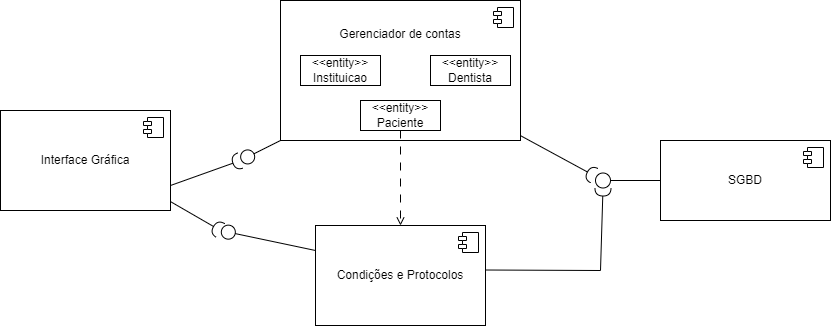

The diagram above was exported from draw.io. Its source (the exported page's mxGraphModel, read from the mxfile embedded in the PNG):
<mxGraphModel dx="2493" dy="758" grid="1" gridSize="10" guides="1" tooltips="1" connect="1" arrows="1" fold="1" page="1" pageScale="1" pageWidth="1100" pageHeight="850" background="none" math="0" shadow="0">
  <root>
    <mxCell id="0" />
    <mxCell id="1" parent="0" />
    <mxCell id="QYZDN2ljHN1GlkANd1r7-17" style="rounded=0;orthogonalLoop=1;jettySize=auto;html=1;endArrow=halfCircle;endFill=0;entryX=-0.067;entryY=0.187;entryDx=0;entryDy=0;entryPerimeter=0;" parent="1" source="QYZDN2ljHN1GlkANd1r7-3" target="QYZDN2ljHN1GlkANd1r7-36" edge="1">
      <mxGeometry relative="1" as="geometry">
        <mxPoint x="530" y="275" as="targetPoint" />
      </mxGeometry>
    </mxCell>
    <mxCell id="QYZDN2ljHN1GlkANd1r7-3" value="Gerenciador de contas&lt;br&gt;&lt;br&gt;&lt;br&gt;&lt;br&gt;&lt;br&gt;&lt;br&gt;" style="html=1;dropTarget=0;whiteSpace=wrap;" parent="1" vertex="1">
      <mxGeometry x="220" y="100" width="240" height="140" as="geometry" />
    </mxCell>
    <mxCell id="QYZDN2ljHN1GlkANd1r7-4" value="" style="shape=module;jettyWidth=8;jettyHeight=4;" parent="QYZDN2ljHN1GlkANd1r7-3" vertex="1">
      <mxGeometry x="1" width="20" height="20" relative="1" as="geometry">
        <mxPoint x="-27" y="7" as="offset" />
      </mxGeometry>
    </mxCell>
    <mxCell id="QYZDN2ljHN1GlkANd1r7-33" style="rounded=0;orthogonalLoop=1;jettySize=auto;html=1;endArrow=halfCircle;endFill=0;exitX=0.995;exitY=0.445;exitDx=0;exitDy=0;exitPerimeter=0;entryX=0.5;entryY=1;entryDx=0;entryDy=0;" parent="1" source="QYZDN2ljHN1GlkANd1r7-5" target="QYZDN2ljHN1GlkANd1r7-36" edge="1">
      <mxGeometry relative="1" as="geometry">
        <mxPoint x="430" y="370" as="sourcePoint" />
        <mxPoint x="540" y="290" as="targetPoint" />
        <Array as="points">
          <mxPoint x="540" y="370" />
        </Array>
      </mxGeometry>
    </mxCell>
    <mxCell id="QYZDN2ljHN1GlkANd1r7-5" value="Condições e Protocolos" style="html=1;dropTarget=0;whiteSpace=wrap;" parent="1" vertex="1">
      <mxGeometry x="255" y="325" width="170" height="100" as="geometry" />
    </mxCell>
    <mxCell id="QYZDN2ljHN1GlkANd1r7-6" value="" style="shape=module;jettyWidth=8;jettyHeight=4;" parent="QYZDN2ljHN1GlkANd1r7-5" vertex="1">
      <mxGeometry x="1" width="20" height="20" relative="1" as="geometry">
        <mxPoint x="-27" y="7" as="offset" />
      </mxGeometry>
    </mxCell>
    <mxCell id="QYZDN2ljHN1GlkANd1r7-7" value="SGBD&lt;br&gt;" style="html=1;dropTarget=0;whiteSpace=wrap;" parent="1" vertex="1">
      <mxGeometry x="600" y="240" width="170" height="80" as="geometry" />
    </mxCell>
    <mxCell id="QYZDN2ljHN1GlkANd1r7-8" value="" style="shape=module;jettyWidth=8;jettyHeight=4;" parent="QYZDN2ljHN1GlkANd1r7-7" vertex="1">
      <mxGeometry x="1" width="20" height="20" relative="1" as="geometry">
        <mxPoint x="-27" y="7" as="offset" />
      </mxGeometry>
    </mxCell>
    <mxCell id="QYZDN2ljHN1GlkANd1r7-10" value="&amp;lt;&amp;lt;entity&amp;gt;&amp;gt;&lt;br&gt;Dentista" style="html=1;whiteSpace=wrap;" parent="1" vertex="1">
      <mxGeometry x="370" y="155" width="80" height="30" as="geometry" />
    </mxCell>
    <mxCell id="QYZDN2ljHN1GlkANd1r7-11" value="&amp;lt;&amp;lt;entity&amp;gt;&amp;gt;&lt;br&gt;Instituicao" style="html=1;whiteSpace=wrap;" parent="1" vertex="1">
      <mxGeometry x="240" y="155" width="80" height="30" as="geometry" />
    </mxCell>
    <mxCell id="QYZDN2ljHN1GlkANd1r7-12" value="&amp;lt;&amp;lt;entity&amp;gt;&amp;gt;&lt;br&gt;Paciente" style="html=1;whiteSpace=wrap;" parent="1" vertex="1">
      <mxGeometry x="300" y="200" width="80" height="30" as="geometry" />
    </mxCell>
    <mxCell id="QYZDN2ljHN1GlkANd1r7-27" style="rounded=0;orthogonalLoop=1;jettySize=auto;html=1;dashed=1;dashPattern=8 8;exitX=0.5;exitY=1;exitDx=0;exitDy=0;entryX=0.5;entryY=0;entryDx=0;entryDy=0;endArrow=open;endFill=0;" parent="1" source="QYZDN2ljHN1GlkANd1r7-12" target="QYZDN2ljHN1GlkANd1r7-5" edge="1">
      <mxGeometry relative="1" as="geometry">
        <mxPoint x="230" y="305" as="sourcePoint" />
        <mxPoint x="270" y="330" as="targetPoint" />
      </mxGeometry>
    </mxCell>
    <mxCell id="QYZDN2ljHN1GlkANd1r7-34" style="edgeStyle=orthogonalEdgeStyle;rounded=0;orthogonalLoop=1;jettySize=auto;html=1;entryX=0;entryY=0.5;entryDx=0;entryDy=0;endArrow=none;endFill=0;exitX=1;exitY=0.5;exitDx=0;exitDy=0;" parent="1" source="QYZDN2ljHN1GlkANd1r7-36" target="QYZDN2ljHN1GlkANd1r7-7" edge="1">
      <mxGeometry relative="1" as="geometry">
        <mxPoint x="551.5470053837926" y="280" as="sourcePoint" />
      </mxGeometry>
    </mxCell>
    <mxCell id="QYZDN2ljHN1GlkANd1r7-36" value="" style="ellipse;whiteSpace=wrap;html=1;aspect=fixed;" parent="1" vertex="1">
      <mxGeometry x="535" y="272.5" width="15" height="15" as="geometry" />
    </mxCell>
    <mxCell id="6uLkhjs8AAPPilrR4-_0-1" value="Interface Gráfica" style="html=1;dropTarget=0;whiteSpace=wrap;" parent="1" vertex="1">
      <mxGeometry x="-60" y="210" width="170" height="100" as="geometry" />
    </mxCell>
    <mxCell id="6uLkhjs8AAPPilrR4-_0-2" value="" style="shape=module;jettyWidth=8;jettyHeight=4;" parent="6uLkhjs8AAPPilrR4-_0-1" vertex="1">
      <mxGeometry x="1" width="20" height="20" relative="1" as="geometry">
        <mxPoint x="-27" y="7" as="offset" />
      </mxGeometry>
    </mxCell>
    <mxCell id="6uLkhjs8AAPPilrR4-_0-3" style="rounded=0;orthogonalLoop=1;jettySize=auto;html=1;endArrow=halfCircle;endFill=0;exitX=1;exitY=0.75;exitDx=0;exitDy=0;" parent="1" source="6uLkhjs8AAPPilrR4-_0-1" edge="1">
      <mxGeometry relative="1" as="geometry">
        <mxPoint x="20" y="443" as="sourcePoint" />
        <mxPoint x="180" y="260" as="targetPoint" />
        <Array as="points" />
      </mxGeometry>
    </mxCell>
    <mxCell id="6uLkhjs8AAPPilrR4-_0-4" style="rounded=0;orthogonalLoop=1;jettySize=auto;html=1;endArrow=halfCircle;endFill=0;exitX=1.002;exitY=0.913;exitDx=0;exitDy=0;exitPerimeter=0;" parent="1" source="6uLkhjs8AAPPilrR4-_0-1" edge="1">
      <mxGeometry relative="1" as="geometry">
        <mxPoint x="120" y="290" as="sourcePoint" />
        <mxPoint x="160" y="330" as="targetPoint" />
        <Array as="points" />
      </mxGeometry>
    </mxCell>
    <mxCell id="6uLkhjs8AAPPilrR4-_0-11" value="" style="endArrow=circle;html=1;rounded=0;endFill=0;exitX=0;exitY=1;exitDx=0;exitDy=0;" parent="1" source="QYZDN2ljHN1GlkANd1r7-3" edge="1">
      <mxGeometry width="50" height="50" relative="1" as="geometry">
        <mxPoint x="260" y="280" as="sourcePoint" />
        <mxPoint x="180" y="260" as="targetPoint" />
      </mxGeometry>
    </mxCell>
    <mxCell id="6uLkhjs8AAPPilrR4-_0-12" value="" style="endArrow=circle;html=1;rounded=0;endFill=0;exitX=0;exitY=0.25;exitDx=0;exitDy=0;" parent="1" source="QYZDN2ljHN1GlkANd1r7-5" edge="1">
      <mxGeometry width="50" height="50" relative="1" as="geometry">
        <mxPoint x="230" y="250" as="sourcePoint" />
        <mxPoint x="160" y="330" as="targetPoint" />
      </mxGeometry>
    </mxCell>
  </root>
</mxGraphModel>